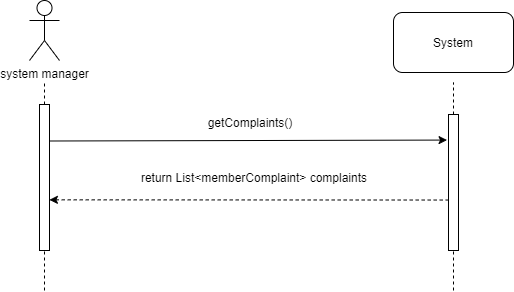

The diagram above was exported from draw.io. Its source (the exported page's mxGraphModel, read from the mxfile embedded in the PNG):
<mxGraphModel dx="1086" dy="806" grid="1" gridSize="10" guides="1" tooltips="1" connect="1" arrows="1" fold="1" page="1" pageScale="1" pageWidth="850" pageHeight="1100" background="#ffffff" math="0" shadow="0">
  <root>
    <mxCell id="0" />
    <mxCell id="1" parent="0" />
    <mxCell id="WbPTkqY78XF6osbmFgT0-73" value="system manager" style="shape=umlActor;verticalLabelPosition=bottom;labelBackgroundColor=#ffffff;verticalAlign=top;html=1;outlineConnect=0;" parent="1" vertex="1">
      <mxGeometry x="380" y="110" width="30" height="60" as="geometry" />
    </mxCell>
    <mxCell id="WbPTkqY78XF6osbmFgT0-74" value="" style="endArrow=none;dashed=1;html=1;" parent="1" source="WbPTkqY78XF6osbmFgT0-75" edge="1">
      <mxGeometry width="50" height="50" relative="1" as="geometry">
        <mxPoint x="395" y="582" as="sourcePoint" />
        <mxPoint x="395" y="192" as="targetPoint" />
      </mxGeometry>
    </mxCell>
    <mxCell id="WbPTkqY78XF6osbmFgT0-75" value="" style="rounded=0;whiteSpace=wrap;html=1;" parent="1" vertex="1">
      <mxGeometry x="390" y="214" width="10" height="146" as="geometry" />
    </mxCell>
    <mxCell id="WbPTkqY78XF6osbmFgT0-76" value="" style="endArrow=none;dashed=1;html=1;" parent="1" target="WbPTkqY78XF6osbmFgT0-75" edge="1">
      <mxGeometry width="50" height="50" relative="1" as="geometry">
        <mxPoint x="395" y="400" as="sourcePoint" />
        <mxPoint x="395" y="192" as="targetPoint" />
      </mxGeometry>
    </mxCell>
    <mxCell id="WbPTkqY78XF6osbmFgT0-77" value="" style="endArrow=none;dashed=1;html=1;" parent="1" source="WbPTkqY78XF6osbmFgT0-78" edge="1">
      <mxGeometry width="50" height="50" relative="1" as="geometry">
        <mxPoint x="804" y="450" as="sourcePoint" />
        <mxPoint x="804" y="192" as="targetPoint" />
      </mxGeometry>
    </mxCell>
    <mxCell id="WbPTkqY78XF6osbmFgT0-79" value="System" style="rounded=1;whiteSpace=wrap;html=1;" parent="1" vertex="1">
      <mxGeometry x="744" y="122" width="120" height="60" as="geometry" />
    </mxCell>
    <mxCell id="WbPTkqY78XF6osbmFgT0-80" value="" style="endArrow=classic;html=1;entryX=-0.145;entryY=0.188;entryDx=0;entryDy=0;entryPerimeter=0;exitX=1;exitY=0.25;exitDx=0;exitDy=0;" parent="1" source="WbPTkqY78XF6osbmFgT0-75" target="WbPTkqY78XF6osbmFgT0-78" edge="1">
      <mxGeometry width="50" height="50" relative="1" as="geometry">
        <mxPoint x="399" y="248" as="sourcePoint" />
        <mxPoint x="797" y="248" as="targetPoint" />
      </mxGeometry>
    </mxCell>
    <mxCell id="WbPTkqY78XF6osbmFgT0-81" value="getComplaints()" style="text;html=1;strokeColor=none;fillColor=none;align=center;verticalAlign=middle;whiteSpace=wrap;rounded=0;" parent="1" vertex="1">
      <mxGeometry x="506" y="222" width="190" height="20" as="geometry" />
    </mxCell>
    <mxCell id="WbPTkqY78XF6osbmFgT0-82" value="" style="endArrow=classic;html=1;dashed=1;exitX=0.021;exitY=0.629;exitDx=0;exitDy=0;exitPerimeter=0;entryX=0.99;entryY=0.653;entryDx=0;entryDy=0;entryPerimeter=0;" parent="1" source="WbPTkqY78XF6osbmFgT0-78" target="WbPTkqY78XF6osbmFgT0-75" edge="1">
      <mxGeometry width="50" height="50" relative="1" as="geometry">
        <mxPoint x="798" y="310" as="sourcePoint" />
        <mxPoint x="410" y="310" as="targetPoint" />
      </mxGeometry>
    </mxCell>
    <mxCell id="WbPTkqY78XF6osbmFgT0-83" value="return List&amp;lt;memberComplaint&amp;gt; complaints" style="text;html=1;strokeColor=none;fillColor=none;align=center;verticalAlign=middle;whiteSpace=wrap;rounded=0;" parent="1" vertex="1">
      <mxGeometry x="400" y="277" width="410" height="20" as="geometry" />
    </mxCell>
    <mxCell id="0dEUf2n0ly2yi1nzuw9G-16" style="edgeStyle=none;rounded=0;orthogonalLoop=1;jettySize=auto;html=1;exitX=0.75;exitY=0;exitDx=0;exitDy=0;" parent="1" source="WbPTkqY78XF6osbmFgT0-83" target="WbPTkqY78XF6osbmFgT0-83" edge="1">
      <mxGeometry relative="1" as="geometry" />
    </mxCell>
    <mxCell id="WbPTkqY78XF6osbmFgT0-78" value="" style="rounded=0;whiteSpace=wrap;html=1;" parent="1" vertex="1">
      <mxGeometry x="799" y="224" width="10" height="136" as="geometry" />
    </mxCell>
    <mxCell id="0dEUf2n0ly2yi1nzuw9G-18" value="" style="endArrow=none;dashed=1;html=1;" parent="1" target="WbPTkqY78XF6osbmFgT0-78" edge="1">
      <mxGeometry width="50" height="50" relative="1" as="geometry">
        <mxPoint x="804" y="400" as="sourcePoint" />
        <mxPoint x="804" y="192" as="targetPoint" />
      </mxGeometry>
    </mxCell>
  </root>
</mxGraphModel>